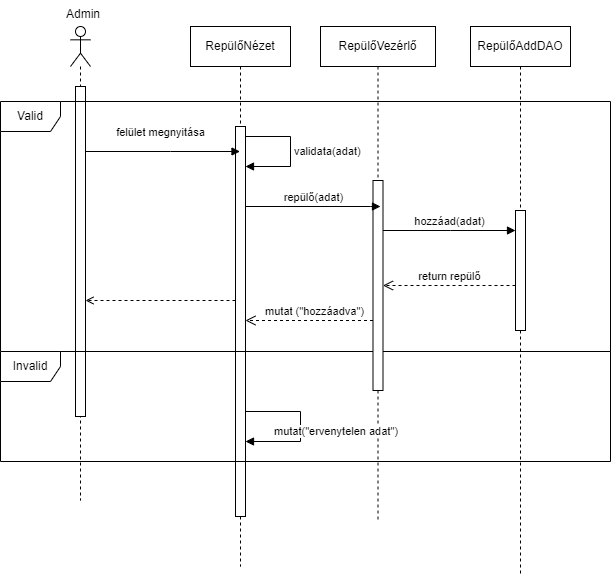

The diagram above was exported from draw.io. Its source (the exported page's mxGraphModel, read from the mxfile embedded in the PNG):
<mxGraphModel dx="1434" dy="836" grid="1" gridSize="10" guides="1" tooltips="1" connect="1" arrows="1" fold="1" page="1" pageScale="1" pageWidth="827" pageHeight="1169" background="none" math="0" shadow="0">
  <root>
    <mxCell id="0" />
    <mxCell id="1" parent="0" />
    <mxCell id="SeJ5c7w3kmiwYNEgQJxg-9" value="RepülőNézet" style="shape=umlLifeline;perimeter=lifelinePerimeter;whiteSpace=wrap;html=1;container=1;dropTarget=0;collapsible=0;recursiveResize=0;outlineConnect=0;portConstraint=eastwest;newEdgeStyle={&quot;curved&quot;:0,&quot;rounded&quot;:0};" parent="1" vertex="1">
      <mxGeometry x="230" y="66" width="100" height="540" as="geometry" />
    </mxCell>
    <mxCell id="SeJ5c7w3kmiwYNEgQJxg-10" value="" style="html=1;points=[[0,0,0,0,5],[0,1,0,0,-5],[1,0,0,0,5],[1,1,0,0,-5]];perimeter=orthogonalPerimeter;outlineConnect=0;targetShapes=umlLifeline;portConstraint=eastwest;newEdgeStyle={&quot;curved&quot;:0,&quot;rounded&quot;:0};" parent="SeJ5c7w3kmiwYNEgQJxg-9" vertex="1">
      <mxGeometry x="45" y="100" width="10" height="390" as="geometry" />
    </mxCell>
    <mxCell id="SeJ5c7w3kmiwYNEgQJxg-20" value="validata(adat)" style="html=1;align=left;spacingLeft=2;endArrow=block;rounded=0;edgeStyle=orthogonalEdgeStyle;curved=0;rounded=0;" parent="SeJ5c7w3kmiwYNEgQJxg-9" source="SeJ5c7w3kmiwYNEgQJxg-10" target="SeJ5c7w3kmiwYNEgQJxg-10" edge="1">
      <mxGeometry relative="1" as="geometry">
        <mxPoint x="50" y="160" as="sourcePoint" />
        <Array as="points">
          <mxPoint x="100" y="110" />
          <mxPoint x="100" y="140" />
        </Array>
        <mxPoint x="110" y="210" as="targetPoint" />
      </mxGeometry>
    </mxCell>
    <mxCell id="SeJ5c7w3kmiwYNEgQJxg-11" value="" style="shape=umlLifeline;perimeter=lifelinePerimeter;whiteSpace=wrap;html=1;container=1;dropTarget=0;collapsible=0;recursiveResize=0;outlineConnect=0;portConstraint=eastwest;newEdgeStyle={&quot;curved&quot;:0,&quot;rounded&quot;:0};participant=umlActor;" parent="1" vertex="1">
      <mxGeometry x="110" y="66" width="20" height="474" as="geometry" />
    </mxCell>
    <mxCell id="SeJ5c7w3kmiwYNEgQJxg-14" value="" style="html=1;points=[[0,0,0,0,5],[0,1,0,0,-5],[1,0,0,0,5],[1,1,0,0,-5]];perimeter=orthogonalPerimeter;outlineConnect=0;targetShapes=umlLifeline;portConstraint=eastwest;newEdgeStyle={&quot;curved&quot;:0,&quot;rounded&quot;:0};" parent="SeJ5c7w3kmiwYNEgQJxg-11" vertex="1">
      <mxGeometry x="5" y="60" width="10" height="330" as="geometry" />
    </mxCell>
    <mxCell id="SeJ5c7w3kmiwYNEgQJxg-16" value="felület megnyitása" style="html=1;verticalAlign=bottom;endArrow=block;curved=0;rounded=0;" parent="1" edge="1">
      <mxGeometry x="-0.0335" y="10" width="80" relative="1" as="geometry">
        <mxPoint x="125" y="191" as="sourcePoint" />
        <mxPoint x="279.5" y="191" as="targetPoint" />
        <Array as="points">
          <mxPoint x="210" y="191" />
        </Array>
        <mxPoint as="offset" />
      </mxGeometry>
    </mxCell>
    <mxCell id="SeJ5c7w3kmiwYNEgQJxg-21" value="RepülőVezérlő" style="shape=umlLifeline;perimeter=lifelinePerimeter;whiteSpace=wrap;html=1;container=1;dropTarget=0;collapsible=0;recursiveResize=0;outlineConnect=0;portConstraint=eastwest;newEdgeStyle={&quot;curved&quot;:0,&quot;rounded&quot;:0};" parent="1" vertex="1">
      <mxGeometry x="360" y="66" width="115" height="495" as="geometry" />
    </mxCell>
    <mxCell id="SeJ5c7w3kmiwYNEgQJxg-22" value="RepülőAddDAO" style="shape=umlLifeline;perimeter=lifelinePerimeter;whiteSpace=wrap;html=1;container=1;dropTarget=0;collapsible=0;recursiveResize=0;outlineConnect=0;portConstraint=eastwest;newEdgeStyle={&quot;curved&quot;:0,&quot;rounded&quot;:0};" parent="1" vertex="1">
      <mxGeometry x="510" y="66" width="100" height="550" as="geometry" />
    </mxCell>
    <mxCell id="SeJ5c7w3kmiwYNEgQJxg-23" value="Valid" style="shape=umlFrame;whiteSpace=wrap;html=1;pointerEvents=0;" parent="1" vertex="1">
      <mxGeometry x="40" y="141" width="610" height="250" as="geometry" />
    </mxCell>
    <mxCell id="SeJ5c7w3kmiwYNEgQJxg-24" value="Invalid" style="shape=umlFrame;whiteSpace=wrap;html=1;pointerEvents=0;" parent="1" vertex="1">
      <mxGeometry x="40" y="391" width="610" height="110" as="geometry" />
    </mxCell>
    <mxCell id="SeJ5c7w3kmiwYNEgQJxg-26" value="" style="html=1;points=[[0,0,0,0,5],[0,1,0,0,-5],[1,0,0,0,5],[1,1,0,0,-5]];perimeter=orthogonalPerimeter;outlineConnect=0;targetShapes=umlLifeline;portConstraint=eastwest;newEdgeStyle={&quot;curved&quot;:0,&quot;rounded&quot;:0};" parent="1" vertex="1">
      <mxGeometry x="555" y="250" width="10" height="120" as="geometry" />
    </mxCell>
    <mxCell id="SeJ5c7w3kmiwYNEgQJxg-28" value="" style="html=1;points=[[0,0,0,0,5],[0,1,0,0,-5],[1,0,0,0,5],[1,1,0,0,-5]];perimeter=orthogonalPerimeter;outlineConnect=0;targetShapes=umlLifeline;portConstraint=eastwest;newEdgeStyle={&quot;curved&quot;:0,&quot;rounded&quot;:0};" parent="1" vertex="1">
      <mxGeometry x="412.5" y="220" width="10" height="210" as="geometry" />
    </mxCell>
    <mxCell id="SeJ5c7w3kmiwYNEgQJxg-36" value="repülő(adat)" style="html=1;verticalAlign=bottom;endArrow=block;curved=0;rounded=0;" parent="1" edge="1">
      <mxGeometry width="80" relative="1" as="geometry">
        <mxPoint x="285" y="246" as="sourcePoint" />
        <mxPoint x="420" y="246" as="targetPoint" />
        <Array as="points">
          <mxPoint x="410" y="246" />
        </Array>
      </mxGeometry>
    </mxCell>
    <mxCell id="SeJ5c7w3kmiwYNEgQJxg-37" value="hozzáad(adat)" style="html=1;verticalAlign=bottom;endArrow=block;curved=0;rounded=0;" parent="1" edge="1" target="SeJ5c7w3kmiwYNEgQJxg-26" source="SeJ5c7w3kmiwYNEgQJxg-28">
      <mxGeometry width="80" relative="1" as="geometry">
        <mxPoint x="430" y="293" as="sourcePoint" />
        <mxPoint x="555" y="293" as="targetPoint" />
        <Array as="points">
          <mxPoint x="490" y="270" />
        </Array>
      </mxGeometry>
    </mxCell>
    <mxCell id="SeJ5c7w3kmiwYNEgQJxg-38" value="return repülő" style="html=1;verticalAlign=bottom;endArrow=open;dashed=1;endSize=8;curved=0;rounded=0;" parent="1" source="SeJ5c7w3kmiwYNEgQJxg-26" target="SeJ5c7w3kmiwYNEgQJxg-28" edge="1">
      <mxGeometry relative="1" as="geometry">
        <mxPoint x="450" y="306" as="sourcePoint" />
        <mxPoint x="370" y="306" as="targetPoint" />
        <Array as="points">
          <mxPoint x="480" y="325" />
        </Array>
      </mxGeometry>
    </mxCell>
    <mxCell id="SeJ5c7w3kmiwYNEgQJxg-39" value="mutat (&quot;hozzáadva&quot;)" style="html=1;verticalAlign=bottom;endArrow=open;dashed=1;endSize=8;curved=0;rounded=0;" parent="1" edge="1" target="SeJ5c7w3kmiwYNEgQJxg-10" source="SeJ5c7w3kmiwYNEgQJxg-28">
      <mxGeometry x="-0.0745" relative="1" as="geometry">
        <mxPoint x="412.5" y="416" as="sourcePoint" />
        <mxPoint x="277.5" y="416" as="targetPoint" />
        <Array as="points">
          <mxPoint x="350" y="360" />
        </Array>
        <mxPoint as="offset" />
      </mxGeometry>
    </mxCell>
    <mxCell id="SeJ5c7w3kmiwYNEgQJxg-35" value="mutat(&quot;ervenytelen adat&quot;)" style="html=1;align=left;spacingLeft=2;endArrow=block;rounded=0;edgeStyle=orthogonalEdgeStyle;curved=0;rounded=0;" parent="1" edge="1">
      <mxGeometry x="0.6429" y="-10" relative="1" as="geometry">
        <mxPoint x="285" y="451" as="sourcePoint" />
        <Array as="points">
          <mxPoint x="340" y="451" />
          <mxPoint x="340" y="481" />
        </Array>
        <mxPoint as="offset" />
        <mxPoint x="285" y="481" as="targetPoint" />
      </mxGeometry>
    </mxCell>
    <mxCell id="l9nArhb8HgBhlXId-2-S-6" value="Admin" style="text;strokeColor=none;fillColor=none;align=left;verticalAlign=top;spacingLeft=4;spacingRight=4;overflow=hidden;rotatable=0;points=[[0,0.5],[1,0.5]];portConstraint=eastwest;whiteSpace=wrap;html=1;" parent="1" vertex="1">
      <mxGeometry x="100" y="40" width="80" height="26" as="geometry" />
    </mxCell>
    <mxCell id="69aCUqVF_vvPL0XDIFGD-6" value="" style="endArrow=open;dashed=1;html=1;rounded=0;" edge="1" parent="1" source="SeJ5c7w3kmiwYNEgQJxg-10" target="SeJ5c7w3kmiwYNEgQJxg-14">
      <mxGeometry width="160" relative="1" as="geometry">
        <mxPoint x="120" y="370" as="sourcePoint" />
        <mxPoint x="280" y="370" as="targetPoint" />
        <Array as="points">
          <mxPoint x="200" y="340" />
        </Array>
      </mxGeometry>
    </mxCell>
  </root>
</mxGraphModel>